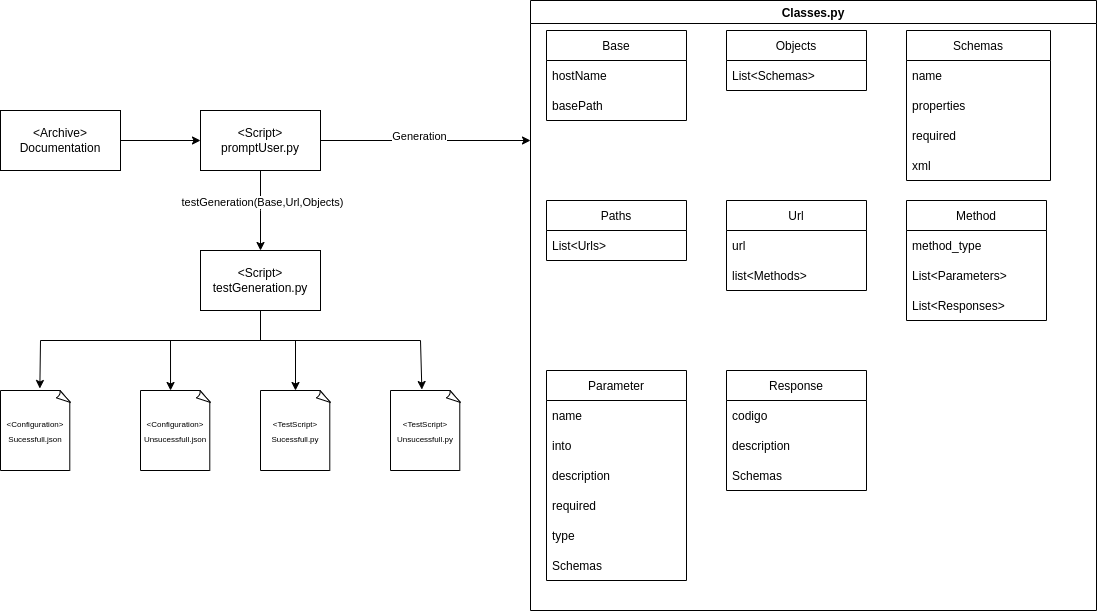

The diagram above was exported from draw.io. Its source (the exported page's mxGraphModel, read from the mxfile embedded in the PNG):
<mxGraphModel dx="1990" dy="712" grid="1" gridSize="10" guides="1" tooltips="1" connect="1" arrows="1" fold="1" page="1" pageScale="1" pageWidth="827" pageHeight="1169" math="0" shadow="0">
  <root>
    <mxCell id="WIyWlLk6GJQsqaUBKTNV-0" />
    <mxCell id="WIyWlLk6GJQsqaUBKTNV-1" parent="WIyWlLk6GJQsqaUBKTNV-0" />
    <mxCell id="q26B7vKkM4BcCAumjpxP-6" value="" style="edgeStyle=orthogonalEdgeStyle;rounded=0;orthogonalLoop=1;jettySize=auto;html=1;" parent="WIyWlLk6GJQsqaUBKTNV-1" source="q26B7vKkM4BcCAumjpxP-4" target="q26B7vKkM4BcCAumjpxP-5" edge="1">
      <mxGeometry relative="1" as="geometry" />
    </mxCell>
    <mxCell id="q26B7vKkM4BcCAumjpxP-4" value="&amp;lt;Archive&amp;gt;&lt;br&gt;Documentation" style="rounded=0;whiteSpace=wrap;html=1;" parent="WIyWlLk6GJQsqaUBKTNV-1" vertex="1">
      <mxGeometry x="40" y="350" width="120" height="60" as="geometry" />
    </mxCell>
    <mxCell id="q26B7vKkM4BcCAumjpxP-8" style="edgeStyle=orthogonalEdgeStyle;rounded=0;orthogonalLoop=1;jettySize=auto;html=1;" parent="WIyWlLk6GJQsqaUBKTNV-1" source="q26B7vKkM4BcCAumjpxP-5" edge="1">
      <mxGeometry relative="1" as="geometry">
        <mxPoint x="570" y="380" as="targetPoint" />
      </mxGeometry>
    </mxCell>
    <mxCell id="q26B7vKkM4BcCAumjpxP-48" value="Generation" style="edgeLabel;html=1;align=center;verticalAlign=middle;resizable=0;points=[];" parent="q26B7vKkM4BcCAumjpxP-8" connectable="0" vertex="1">
      <mxGeometry x="0.2571" y="1" relative="1" as="geometry">
        <mxPoint x="-34" y="-4" as="offset" />
      </mxGeometry>
    </mxCell>
    <mxCell id="q26B7vKkM4BcCAumjpxP-50" value="" style="edgeStyle=orthogonalEdgeStyle;rounded=0;orthogonalLoop=1;jettySize=auto;html=1;" parent="WIyWlLk6GJQsqaUBKTNV-1" source="q26B7vKkM4BcCAumjpxP-5" target="q26B7vKkM4BcCAumjpxP-49" edge="1">
      <mxGeometry relative="1" as="geometry">
        <Array as="points">
          <mxPoint x="300" y="450" />
          <mxPoint x="300" y="450" />
        </Array>
      </mxGeometry>
    </mxCell>
    <mxCell id="q26B7vKkM4BcCAumjpxP-51" value="testGeneration(Base,Url,Objects)" style="edgeLabel;html=1;align=center;verticalAlign=middle;resizable=0;points=[];" parent="q26B7vKkM4BcCAumjpxP-50" connectable="0" vertex="1">
      <mxGeometry x="-0.225" relative="1" as="geometry">
        <mxPoint x="1" as="offset" />
      </mxGeometry>
    </mxCell>
    <mxCell id="q26B7vKkM4BcCAumjpxP-5" value="&amp;lt;Script&amp;gt;&lt;br&gt;promptUser.py" style="whiteSpace=wrap;html=1;rounded=0;" parent="WIyWlLk6GJQsqaUBKTNV-1" vertex="1">
      <mxGeometry x="240" y="350" width="120" height="60" as="geometry" />
    </mxCell>
    <mxCell id="q26B7vKkM4BcCAumjpxP-7" value="Classes.py" style="swimlane;startSize=23;" parent="WIyWlLk6GJQsqaUBKTNV-1" vertex="1">
      <mxGeometry x="570" y="240" width="566" height="610" as="geometry" />
    </mxCell>
    <mxCell id="q26B7vKkM4BcCAumjpxP-10" value="Base" style="swimlane;fontStyle=0;childLayout=stackLayout;horizontal=1;startSize=30;horizontalStack=0;resizeParent=1;resizeParentMax=0;resizeLast=0;collapsible=1;marginBottom=0;" parent="q26B7vKkM4BcCAumjpxP-7" vertex="1">
      <mxGeometry x="16" y="30" width="140" height="90" as="geometry" />
    </mxCell>
    <mxCell id="q26B7vKkM4BcCAumjpxP-11" value="hostName" style="text;strokeColor=none;fillColor=none;align=left;verticalAlign=middle;spacingLeft=4;spacingRight=4;overflow=hidden;points=[[0,0.5],[1,0.5]];portConstraint=eastwest;rotatable=0;" parent="q26B7vKkM4BcCAumjpxP-10" vertex="1">
      <mxGeometry y="30" width="140" height="30" as="geometry" />
    </mxCell>
    <mxCell id="q26B7vKkM4BcCAumjpxP-12" value="basePath" style="text;strokeColor=none;fillColor=none;align=left;verticalAlign=middle;spacingLeft=4;spacingRight=4;overflow=hidden;points=[[0,0.5],[1,0.5]];portConstraint=eastwest;rotatable=0;" parent="q26B7vKkM4BcCAumjpxP-10" vertex="1">
      <mxGeometry y="60" width="140" height="30" as="geometry" />
    </mxCell>
    <mxCell id="q26B7vKkM4BcCAumjpxP-14" value="Objects" style="swimlane;fontStyle=0;childLayout=stackLayout;horizontal=1;startSize=30;horizontalStack=0;resizeParent=1;resizeParentMax=0;resizeLast=0;collapsible=1;marginBottom=0;" parent="q26B7vKkM4BcCAumjpxP-7" vertex="1">
      <mxGeometry x="196" y="30" width="140" height="60" as="geometry" />
    </mxCell>
    <mxCell id="q26B7vKkM4BcCAumjpxP-15" value="List&lt;Schemas&gt;" style="text;strokeColor=none;fillColor=none;align=left;verticalAlign=middle;spacingLeft=4;spacingRight=4;overflow=hidden;points=[[0,0.5],[1,0.5]];portConstraint=eastwest;rotatable=0;" parent="q26B7vKkM4BcCAumjpxP-14" vertex="1">
      <mxGeometry y="30" width="140" height="30" as="geometry" />
    </mxCell>
    <mxCell id="q26B7vKkM4BcCAumjpxP-18" value="Schemas" style="swimlane;fontStyle=0;childLayout=stackLayout;horizontal=1;startSize=30;horizontalStack=0;resizeParent=1;resizeParentMax=0;resizeLast=0;collapsible=1;marginBottom=0;" parent="q26B7vKkM4BcCAumjpxP-7" vertex="1">
      <mxGeometry x="376" y="30" width="144" height="150" as="geometry" />
    </mxCell>
    <mxCell id="q26B7vKkM4BcCAumjpxP-19" value="name" style="text;strokeColor=none;fillColor=none;align=left;verticalAlign=middle;spacingLeft=4;spacingRight=4;overflow=hidden;points=[[0,0.5],[1,0.5]];portConstraint=eastwest;rotatable=0;" parent="q26B7vKkM4BcCAumjpxP-18" vertex="1">
      <mxGeometry y="30" width="144" height="30" as="geometry" />
    </mxCell>
    <mxCell id="q26B7vKkM4BcCAumjpxP-20" value="properties" style="text;strokeColor=none;fillColor=none;align=left;verticalAlign=middle;spacingLeft=4;spacingRight=4;overflow=hidden;points=[[0,0.5],[1,0.5]];portConstraint=eastwest;rotatable=0;" parent="q26B7vKkM4BcCAumjpxP-18" vertex="1">
      <mxGeometry y="60" width="144" height="30" as="geometry" />
    </mxCell>
    <mxCell id="q26B7vKkM4BcCAumjpxP-21" value="required" style="text;strokeColor=none;fillColor=none;align=left;verticalAlign=middle;spacingLeft=4;spacingRight=4;overflow=hidden;points=[[0,0.5],[1,0.5]];portConstraint=eastwest;rotatable=0;" parent="q26B7vKkM4BcCAumjpxP-18" vertex="1">
      <mxGeometry y="90" width="144" height="30" as="geometry" />
    </mxCell>
    <mxCell id="q26B7vKkM4BcCAumjpxP-42" value="xml" style="text;strokeColor=none;fillColor=none;align=left;verticalAlign=middle;spacingLeft=4;spacingRight=4;overflow=hidden;points=[[0,0.5],[1,0.5]];portConstraint=eastwest;rotatable=0;" parent="q26B7vKkM4BcCAumjpxP-18" vertex="1">
      <mxGeometry y="120" width="144" height="30" as="geometry" />
    </mxCell>
    <mxCell id="q26B7vKkM4BcCAumjpxP-22" value="Paths" style="swimlane;fontStyle=0;childLayout=stackLayout;horizontal=1;startSize=30;horizontalStack=0;resizeParent=1;resizeParentMax=0;resizeLast=0;collapsible=1;marginBottom=0;" parent="q26B7vKkM4BcCAumjpxP-7" vertex="1">
      <mxGeometry x="16" y="200" width="140" height="60" as="geometry" />
    </mxCell>
    <mxCell id="q26B7vKkM4BcCAumjpxP-23" value="List&lt;Urls&gt;" style="text;strokeColor=none;fillColor=none;align=left;verticalAlign=middle;spacingLeft=4;spacingRight=4;overflow=hidden;points=[[0,0.5],[1,0.5]];portConstraint=eastwest;rotatable=0;" parent="q26B7vKkM4BcCAumjpxP-22" vertex="1">
      <mxGeometry y="30" width="140" height="30" as="geometry" />
    </mxCell>
    <mxCell id="q26B7vKkM4BcCAumjpxP-30" value="Method" style="swimlane;fontStyle=0;childLayout=stackLayout;horizontal=1;startSize=30;horizontalStack=0;resizeParent=1;resizeParentMax=0;resizeLast=0;collapsible=1;marginBottom=0;" parent="q26B7vKkM4BcCAumjpxP-7" vertex="1">
      <mxGeometry x="376" y="200" width="140" height="120" as="geometry" />
    </mxCell>
    <mxCell id="q26B7vKkM4BcCAumjpxP-31" value="method_type" style="text;strokeColor=none;fillColor=none;align=left;verticalAlign=middle;spacingLeft=4;spacingRight=4;overflow=hidden;points=[[0,0.5],[1,0.5]];portConstraint=eastwest;rotatable=0;" parent="q26B7vKkM4BcCAumjpxP-30" vertex="1">
      <mxGeometry y="30" width="140" height="30" as="geometry" />
    </mxCell>
    <mxCell id="q26B7vKkM4BcCAumjpxP-32" value="List&lt;Parameters&gt;" style="text;strokeColor=none;fillColor=none;align=left;verticalAlign=middle;spacingLeft=4;spacingRight=4;overflow=hidden;points=[[0,0.5],[1,0.5]];portConstraint=eastwest;rotatable=0;" parent="q26B7vKkM4BcCAumjpxP-30" vertex="1">
      <mxGeometry y="60" width="140" height="30" as="geometry" />
    </mxCell>
    <mxCell id="q26B7vKkM4BcCAumjpxP-33" value="List&lt;Responses&gt;" style="text;strokeColor=none;fillColor=none;align=left;verticalAlign=middle;spacingLeft=4;spacingRight=4;overflow=hidden;points=[[0,0.5],[1,0.5]];portConstraint=eastwest;rotatable=0;" parent="q26B7vKkM4BcCAumjpxP-30" vertex="1">
      <mxGeometry y="90" width="140" height="30" as="geometry" />
    </mxCell>
    <mxCell id="q26B7vKkM4BcCAumjpxP-26" value="Url" style="swimlane;fontStyle=0;childLayout=stackLayout;horizontal=1;startSize=30;horizontalStack=0;resizeParent=1;resizeParentMax=0;resizeLast=0;collapsible=1;marginBottom=0;" parent="q26B7vKkM4BcCAumjpxP-7" vertex="1">
      <mxGeometry x="196" y="200" width="140" height="90" as="geometry" />
    </mxCell>
    <mxCell id="q26B7vKkM4BcCAumjpxP-27" value="url" style="text;strokeColor=none;fillColor=none;align=left;verticalAlign=middle;spacingLeft=4;spacingRight=4;overflow=hidden;points=[[0,0.5],[1,0.5]];portConstraint=eastwest;rotatable=0;" parent="q26B7vKkM4BcCAumjpxP-26" vertex="1">
      <mxGeometry y="30" width="140" height="30" as="geometry" />
    </mxCell>
    <mxCell id="q26B7vKkM4BcCAumjpxP-28" value="list&lt;Methods&gt;" style="text;strokeColor=none;fillColor=none;align=left;verticalAlign=middle;spacingLeft=4;spacingRight=4;overflow=hidden;points=[[0,0.5],[1,0.5]];portConstraint=eastwest;rotatable=0;" parent="q26B7vKkM4BcCAumjpxP-26" vertex="1">
      <mxGeometry y="60" width="140" height="30" as="geometry" />
    </mxCell>
    <mxCell id="q26B7vKkM4BcCAumjpxP-34" value="Parameter" style="swimlane;fontStyle=0;childLayout=stackLayout;horizontal=1;startSize=30;horizontalStack=0;resizeParent=1;resizeParentMax=0;resizeLast=0;collapsible=1;marginBottom=0;" parent="q26B7vKkM4BcCAumjpxP-7" vertex="1">
      <mxGeometry x="16" y="370" width="140" height="210" as="geometry" />
    </mxCell>
    <mxCell id="q26B7vKkM4BcCAumjpxP-35" value="name" style="text;strokeColor=none;fillColor=none;align=left;verticalAlign=middle;spacingLeft=4;spacingRight=4;overflow=hidden;points=[[0,0.5],[1,0.5]];portConstraint=eastwest;rotatable=0;" parent="q26B7vKkM4BcCAumjpxP-34" vertex="1">
      <mxGeometry y="30" width="140" height="30" as="geometry" />
    </mxCell>
    <mxCell id="q26B7vKkM4BcCAumjpxP-36" value="into" style="text;strokeColor=none;fillColor=none;align=left;verticalAlign=middle;spacingLeft=4;spacingRight=4;overflow=hidden;points=[[0,0.5],[1,0.5]];portConstraint=eastwest;rotatable=0;" parent="q26B7vKkM4BcCAumjpxP-34" vertex="1">
      <mxGeometry y="60" width="140" height="30" as="geometry" />
    </mxCell>
    <mxCell id="q26B7vKkM4BcCAumjpxP-37" value="description" style="text;strokeColor=none;fillColor=none;align=left;verticalAlign=middle;spacingLeft=4;spacingRight=4;overflow=hidden;points=[[0,0.5],[1,0.5]];portConstraint=eastwest;rotatable=0;" parent="q26B7vKkM4BcCAumjpxP-34" vertex="1">
      <mxGeometry y="90" width="140" height="30" as="geometry" />
    </mxCell>
    <mxCell id="q26B7vKkM4BcCAumjpxP-43" value="required" style="text;strokeColor=none;fillColor=none;align=left;verticalAlign=middle;spacingLeft=4;spacingRight=4;overflow=hidden;points=[[0,0.5],[1,0.5]];portConstraint=eastwest;rotatable=0;" parent="q26B7vKkM4BcCAumjpxP-34" vertex="1">
      <mxGeometry y="120" width="140" height="30" as="geometry" />
    </mxCell>
    <mxCell id="q26B7vKkM4BcCAumjpxP-44" value="type" style="text;strokeColor=none;fillColor=none;align=left;verticalAlign=middle;spacingLeft=4;spacingRight=4;overflow=hidden;points=[[0,0.5],[1,0.5]];portConstraint=eastwest;rotatable=0;" parent="q26B7vKkM4BcCAumjpxP-34" vertex="1">
      <mxGeometry y="150" width="140" height="30" as="geometry" />
    </mxCell>
    <mxCell id="q26B7vKkM4BcCAumjpxP-45" value="Schemas" style="text;strokeColor=none;fillColor=none;align=left;verticalAlign=middle;spacingLeft=4;spacingRight=4;overflow=hidden;points=[[0,0.5],[1,0.5]];portConstraint=eastwest;rotatable=0;" parent="q26B7vKkM4BcCAumjpxP-34" vertex="1">
      <mxGeometry y="180" width="140" height="30" as="geometry" />
    </mxCell>
    <mxCell id="q26B7vKkM4BcCAumjpxP-38" value="Response" style="swimlane;fontStyle=0;childLayout=stackLayout;horizontal=1;startSize=30;horizontalStack=0;resizeParent=1;resizeParentMax=0;resizeLast=0;collapsible=1;marginBottom=0;" parent="q26B7vKkM4BcCAumjpxP-7" vertex="1">
      <mxGeometry x="196" y="370" width="140" height="120" as="geometry" />
    </mxCell>
    <mxCell id="q26B7vKkM4BcCAumjpxP-39" value="codigo" style="text;strokeColor=none;fillColor=none;align=left;verticalAlign=middle;spacingLeft=4;spacingRight=4;overflow=hidden;points=[[0,0.5],[1,0.5]];portConstraint=eastwest;rotatable=0;" parent="q26B7vKkM4BcCAumjpxP-38" vertex="1">
      <mxGeometry y="30" width="140" height="30" as="geometry" />
    </mxCell>
    <mxCell id="q26B7vKkM4BcCAumjpxP-40" value="description" style="text;strokeColor=none;fillColor=none;align=left;verticalAlign=middle;spacingLeft=4;spacingRight=4;overflow=hidden;points=[[0,0.5],[1,0.5]];portConstraint=eastwest;rotatable=0;" parent="q26B7vKkM4BcCAumjpxP-38" vertex="1">
      <mxGeometry y="60" width="140" height="30" as="geometry" />
    </mxCell>
    <mxCell id="q26B7vKkM4BcCAumjpxP-41" value="Schemas" style="text;strokeColor=none;fillColor=none;align=left;verticalAlign=middle;spacingLeft=4;spacingRight=4;overflow=hidden;points=[[0,0.5],[1,0.5]];portConstraint=eastwest;rotatable=0;" parent="q26B7vKkM4BcCAumjpxP-38" vertex="1">
      <mxGeometry y="90" width="140" height="30" as="geometry" />
    </mxCell>
    <mxCell id="q26B7vKkM4BcCAumjpxP-49" value="&amp;lt;Script&amp;gt;&lt;br&gt;testGeneration.py" style="whiteSpace=wrap;html=1;rounded=0;" parent="WIyWlLk6GJQsqaUBKTNV-1" vertex="1">
      <mxGeometry x="240" y="490" width="120" height="60" as="geometry" />
    </mxCell>
    <mxCell id="q26B7vKkM4BcCAumjpxP-52" value="&lt;font style=&quot;font-size: 8px;&quot;&gt;&amp;lt;Configuration&amp;gt;&lt;br&gt;Sucessfull.json&lt;/font&gt;" style="whiteSpace=wrap;html=1;shape=mxgraph.basic.document" parent="WIyWlLk6GJQsqaUBKTNV-1" vertex="1">
      <mxGeometry x="40" y="630" width="70" height="80" as="geometry" />
    </mxCell>
    <mxCell id="q26B7vKkM4BcCAumjpxP-54" value="&lt;span style=&quot;font-size: 8px;&quot;&gt;&amp;lt;Configuration&amp;gt;&lt;/span&gt;&lt;br style=&quot;font-size: 8px;&quot;&gt;&lt;span style=&quot;font-size: 8px;&quot;&gt;Unsucessfull.json&lt;/span&gt;" style="whiteSpace=wrap;html=1;shape=mxgraph.basic.document" parent="WIyWlLk6GJQsqaUBKTNV-1" vertex="1">
      <mxGeometry x="180" y="630" width="70" height="80" as="geometry" />
    </mxCell>
    <mxCell id="q26B7vKkM4BcCAumjpxP-55" value="&lt;font style=&quot;font-size: 8px;&quot;&gt;&amp;lt;TestScript&amp;gt;&lt;br&gt;Sucessfull.py&lt;br&gt;&lt;/font&gt;" style="whiteSpace=wrap;html=1;shape=mxgraph.basic.document" parent="WIyWlLk6GJQsqaUBKTNV-1" vertex="1">
      <mxGeometry x="300" y="630" width="70" height="80" as="geometry" />
    </mxCell>
    <mxCell id="q26B7vKkM4BcCAumjpxP-56" value="&lt;span style=&quot;font-size: 8px;&quot;&gt;&amp;lt;TestScript&amp;gt;&lt;/span&gt;&lt;br style=&quot;font-size: 8px;&quot;&gt;&lt;span style=&quot;font-size: 8px;&quot;&gt;Unsucessfull.py&lt;/span&gt;" style="whiteSpace=wrap;html=1;shape=mxgraph.basic.document" parent="WIyWlLk6GJQsqaUBKTNV-1" vertex="1">
      <mxGeometry x="430" y="630" width="70" height="80" as="geometry" />
    </mxCell>
    <mxCell id="q26B7vKkM4BcCAumjpxP-61" value="" style="endArrow=none;html=1;rounded=0;fontSize=8;" parent="WIyWlLk6GJQsqaUBKTNV-1" edge="1">
      <mxGeometry width="50" height="50" relative="1" as="geometry">
        <mxPoint x="80" y="580" as="sourcePoint" />
        <mxPoint x="460" y="580" as="targetPoint" />
      </mxGeometry>
    </mxCell>
    <mxCell id="q26B7vKkM4BcCAumjpxP-63" value="" style="endArrow=none;html=1;rounded=0;fontSize=8;exitX=0.5;exitY=1;exitDx=0;exitDy=0;" parent="WIyWlLk6GJQsqaUBKTNV-1" source="q26B7vKkM4BcCAumjpxP-49" edge="1">
      <mxGeometry width="50" height="50" relative="1" as="geometry">
        <mxPoint x="500" y="570" as="sourcePoint" />
        <mxPoint x="300" y="580" as="targetPoint" />
      </mxGeometry>
    </mxCell>
    <mxCell id="q26B7vKkM4BcCAumjpxP-64" value="" style="endArrow=classic;html=1;rounded=0;fontSize=8;entryX=0.562;entryY=-0.025;entryDx=0;entryDy=0;entryPerimeter=0;" parent="WIyWlLk6GJQsqaUBKTNV-1" target="q26B7vKkM4BcCAumjpxP-52" edge="1">
      <mxGeometry width="50" height="50" relative="1" as="geometry">
        <mxPoint x="80" y="580" as="sourcePoint" />
        <mxPoint x="550" y="520" as="targetPoint" />
      </mxGeometry>
    </mxCell>
    <mxCell id="q26B7vKkM4BcCAumjpxP-65" value="" style="endArrow=classic;html=1;rounded=0;fontSize=8;entryX=0.429;entryY=0;entryDx=0;entryDy=0;entryPerimeter=0;" parent="WIyWlLk6GJQsqaUBKTNV-1" target="q26B7vKkM4BcCAumjpxP-54" edge="1">
      <mxGeometry width="50" height="50" relative="1" as="geometry">
        <mxPoint x="210" y="580" as="sourcePoint" />
        <mxPoint x="380" y="560" as="targetPoint" />
      </mxGeometry>
    </mxCell>
    <mxCell id="q26B7vKkM4BcCAumjpxP-66" value="" style="endArrow=classic;html=1;rounded=0;fontSize=8;entryX=0.5;entryY=0;entryDx=0;entryDy=0;entryPerimeter=0;" parent="WIyWlLk6GJQsqaUBKTNV-1" target="q26B7vKkM4BcCAumjpxP-55" edge="1">
      <mxGeometry width="50" height="50" relative="1" as="geometry">
        <mxPoint x="335" y="580" as="sourcePoint" />
        <mxPoint x="380" y="560" as="targetPoint" />
      </mxGeometry>
    </mxCell>
    <mxCell id="q26B7vKkM4BcCAumjpxP-67" value="" style="endArrow=classic;html=1;rounded=0;fontSize=8;entryX=0.448;entryY=-0.012;entryDx=0;entryDy=0;entryPerimeter=0;" parent="WIyWlLk6GJQsqaUBKTNV-1" target="q26B7vKkM4BcCAumjpxP-56" edge="1">
      <mxGeometry width="50" height="50" relative="1" as="geometry">
        <mxPoint x="460" y="580" as="sourcePoint" />
        <mxPoint x="380" y="560" as="targetPoint" />
      </mxGeometry>
    </mxCell>
  </root>
</mxGraphModel>